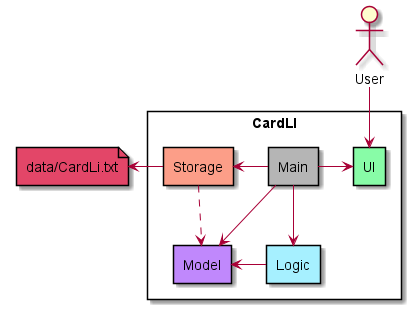

The diagram above was rendered by PlantUML. Its source (embedded in the PNG):
@startuml
'https://plantuml.com/deployment-diagram

!define logicCOLOUR #a6f0ff
!define storageCOLOUR #fc9e88
!define modelCOLOUR #c088fc
!define mainCOLOUR #b5b5b5
!define uiCOLOUR #88fca7
!define dataCOLOUR #e34668

actor "User" as user
file "data/CardLi.txt" as data dataCOLOUR

rectangle "CardLI" as CLI {
rectangle "UI" as UI uiCOLOUR
rectangle "Main" as main mainCOLOUR
rectangle "Logic" as logic logicCOLOUR
rectangle "Storage" as storage storageCOLOUR
rectangle "Model" as model modelCOLOUR
}

user -down-> UI
main -right-> UI
main -down-> logic
main -down-> model
main -left-> storage
storage -left-> data
storage -[dashed]-> model
logic -> model

@enduml